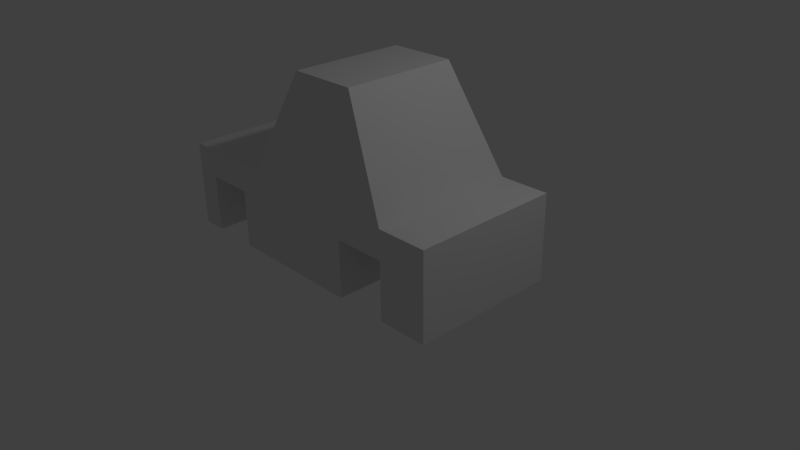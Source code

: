 # Source: van2.blend  (saved by Blender 2.74.0; exported with 4.5.12 LTS)
import bpy
from mathutils import Matrix  # noqa: F401  (used for matrix-valued properties, if any)

bpy.ops.wm.read_factory_settings(use_empty=True)
scene = bpy.context.scene
scene.name = 'Scene'

# ---- collections
col_collection_1 = bpy.data.collections.new('Collection 1'); scene.collection.children.link(col_collection_1)

# ---- materials (node trees are filled in below, after node groups)
mat_material = bpy.data.materials.new('Material')
mat_material.alpha_threshold = 0.0
mat_material.use_transparent_shadow = False
mat_material.roughness = 0.5
mat_material.line_color = (0.0, 0.0, 0.0, 1.0)

# ---- material node trees

# ---- world
world_world = bpy.data.worlds.new('World'); scene.world = world_world
world_world.color = (0.05088, 0.05088, 0.05088)
world_world.use_sun_shadow = False
world_world.sun_shadow_jitter_overblur = 0.0
world_world.cycles.sampling_method = 'MANUAL'
world_world.cycles.sample_map_resolution = 256

# ---- cameras
cam_camera = bpy.data.cameras.new('Camera')
cam_camera.clip_end = 100.0
cam_camera.lens = 35.0
cam_camera.sensor_width = 32.0
cam_camera.sensor_height = 18.0
cam_camera.ortho_scale = 7.314
cam_camera.dof.focus_distance = 0.0
cam_camera.dof.aperture_fstop = 128.0

# ---- lights
light_lamp = bpy.data.lights.new('Lamp', 'POINT')
light_lamp.transmission_factor = 0.0
light_lamp.cutoff_distance = 30.0
light_lamp.energy = 100.0
light_lamp.shadow_buffer_clip_start = 1.001
light_lamp.shadow_soft_size = 0.1
light_lamp.shadow_maximum_resolution = 0.006
light_lamp.use_absolute_resolution = True
light_lamp.cycles.use_multiple_importance_sampling = False

# ---- meshes
me_cube = bpy.data.meshes.new('Cube')
me_cube.from_pydata([(1.246, 1.0, 0.001048), (1.246, -1.0, 0.001048), (-1.0, -1.0, 0.001048), (-1.0, 1.0, 0.001048), (1.246, 1.0, 1.159), (1.246, -1.0, 1.159), (-1.0, -1.0, 1.159), (-1.0, 1.0, 1.159), (-2.327, -1.0, 0.001048), (-2.327, 1.0, 0.001048), (-2.327, -1.0, 1.159), (-2.327, 1.0, 1.159), (0.5468, 0.7703, 2.511), (0.5468, -0.7703, 2.511), (-0.3587, 0.7703, 2.511), (-0.3587, -0.7703, 2.511), (1.918, 1.0, 0.001048), (1.918, -1.0, 0.001048), (1.918, 1.0, 1.159), (1.918, -1.0, 1.159), (-1.995, -1.0, 1.159), (-1.664, -1.0, 1.159), (-1.332, -1.0, 1.159), (-1.332, 1.0, 1.159), (-1.664, 1.0, 1.159), (-1.995, 1.0, 1.159), (-1.332, 1.0, 0.001048), (-1.995, 1.0, 0.001048), (-1.995, -1.0, 0.001048), (-1.332, -1.0, 0.001048), (1.246, 1.0, 0.3872), (1.246, 1.0, 0.7733), (1.246, -1.0, 0.3872), (1.246, -1.0, 0.7733), (-1.0, -1.0, 0.3872), (-1.0, -1.0, 0.7733), (-1.0, 1.0, 0.3872), (-1.0, 1.0, 0.7733), (-2.327, -1.0, 0.3872), (-2.327, -1.0, 0.7733), (-2.327, 1.0, 0.3872), (-2.327, 1.0, 0.7733), (1.918, 1.0, 0.3872), (1.918, 1.0, 0.7733), (1.918, -1.0, 0.3872), (1.918, -1.0, 0.7733), (-1.332, -1.0, 0.7733), (-1.332, -1.0, 0.3872), (-1.664, -1.0, 0.7733), (-1.995, -1.0, 0.7733), (-1.995, -1.0, 0.3872), (-1.332, 1.0, 0.3872), (-1.332, 1.0, 0.7733), (-1.664, 1.0, 0.7733), (-1.995, 1.0, 0.3872), (-1.995, 1.0, 0.7733), (0.907, 1.0, 1.159), (0.907, -1.0, 1.159), (0.4559, 0.7703, 2.511), (0.4559, -0.7703, 2.511), (0.907, 1.0, 0.7733), (0.907, -1.0, 0.7733), (0.5454, 1.0, 0.001048), (0.5454, -1.0, 0.001048), (0.5454, 1.0, 1.159), (0.5454, -1.0, 1.159), (0.341, 0.7703, 2.511), (0.341, -0.7703, 2.511), (0.5454, 1.0, 0.7733), (0.5454, 1.0, 0.3872), (0.5454, -1.0, 0.3872), (0.5454, -1.0, 0.7733)], [], [(62, 63, 2, 3), (7, 6, 15, 14), (4, 5, 19, 18), (71, 65, 6, 35), (20, 25, 11, 10), (69, 62, 3, 36), (39, 10, 11, 41), (54, 27, 9, 40), (49, 20, 10, 39), (27, 28, 8, 9), (66, 14, 15, 67), (57, 5, 13, 59), (64, 7, 14, 66), (5, 4, 12, 13), (43, 18, 19, 45), (32, 1, 17, 44), (31, 4, 18, 43), (1, 0, 16, 17), (3, 2, 29, 26), (35, 6, 22, 46), (46, 22, 21, 48), (48, 21, 20, 49), (36, 3, 26, 51), (6, 7, 23, 22), (22, 23, 24, 21), (21, 24, 25, 20), (24, 53, 55, 25), (48, 53, 52, 46), (23, 52, 53, 24), (48, 49, 55, 53), (7, 37, 52, 23), (37, 36, 51, 52), (49, 50, 54, 55), (27, 54, 50, 28), (2, 34, 47, 29), (34, 35, 46, 47), (0, 30, 42, 16), (30, 31, 43, 42), (5, 33, 45, 19), (33, 32, 44, 45), (16, 42, 44, 17), (42, 43, 45, 44), (28, 50, 38, 8), (50, 49, 39, 38), (25, 55, 41, 11), (55, 54, 40, 41), (8, 38, 40, 9), (38, 39, 41, 40), (64, 68, 37, 7), (68, 69, 36, 37), (63, 70, 34, 2), (70, 71, 35, 34), (26, 29, 47, 51), (46, 52, 51, 47), (4, 31, 60, 56), (4, 56, 58, 12), (65, 57, 59, 67), (12, 58, 59, 13), (33, 5, 57, 61), (6, 65, 67, 15), (69, 70, 63, 62), (56, 60, 68, 64), (56, 64, 66, 58), (58, 66, 67, 59), (61, 57, 65, 71), (69, 68, 71, 70), (1, 32, 30, 0), (31, 30, 32, 33), (60, 31, 33, 61), (68, 60, 61, 71)])
me_cube.materials.append(mat_material)
me_cube.use_remesh_preserve_volume = False
me_cube.use_remesh_preserve_attributes = False
me_cube.use_mirror_vertex_groups = False
me_cube.update()

# ---- objects
ob_cube = bpy.data.objects.new('Cube', me_cube)
ob_lamp = bpy.data.objects.new('Lamp', light_lamp)
ob_camera = bpy.data.objects.new('Camera', cam_camera)

# ---- transforms, parenting, visibility, modifiers, constraints
ob_cube.location = (0.0, 0.0, 0.0)
ob_cube.lock_rotations_4d = False
ob_cube.empty_display_type = 'ARROWS'
ob_cube.lineart.crease_threshold = 0.0
ob_lamp.location = (4.076, 1.005, 5.904)
ob_lamp.rotation_euler = (0.6503, 0.05522, 1.866)
ob_lamp.lock_rotations_4d = False
ob_lamp.empty_display_type = 'ARROWS'
ob_lamp.color = (0.0, 0.0, 0.0, 0.0)
ob_lamp.lineart.crease_threshold = 0.0
ob_camera.location = (7.481, -6.508, 5.344)
ob_camera.rotation_euler = (1.109, 0.01082, 0.8149)
ob_camera.lock_rotations_4d = False
ob_camera.empty_display_type = 'ARROWS'
ob_camera.color = (0.0, 0.0, 0.0, 0.0)
ob_camera.display_type = 'WIRE'
ob_camera.lineart.crease_threshold = 0.0

# ---- collection membership
col_collection_1.objects.link(ob_cube)
col_collection_1.objects.link(ob_lamp)
col_collection_1.objects.link(ob_camera)

# ---- scene / render settings (as saved in the file)
scene.camera = ob_camera
scene.frame_start = 1; scene.frame_end = 250; scene.frame_set(1)
scene.render.engine = 'BLENDER_EEVEE_NEXT'
scene.render.resolution_percentage = 50
scene.render.dither_intensity = 0.0
scene.cycles.use_denoising = False
scene.cycles.samples = 10
scene.cycles.sampling_pattern = 'TABULATED_SOBOL'
scene.cycles.light_sampling_threshold = 0.0
scene.cycles.use_adaptive_sampling = False
scene.cycles.use_light_tree = False
scene.cycles.blur_glossy = 0.0
scene.cycles.pixel_filter_type = 'GAUSSIAN'
scene.cycles.sample_clamp_indirect = 0.0
scene.view_settings.view_transform = 'Standard'
bpy.context.view_layer.update()
